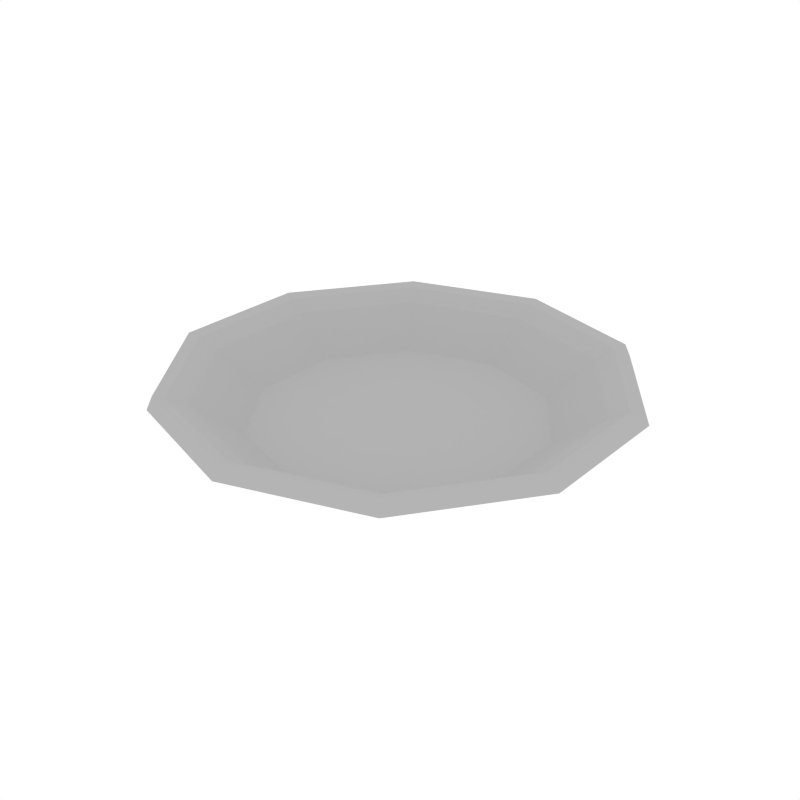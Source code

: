 # Source: Plate.blend  (saved by Blender 2.79.0; exported with 4.5.12 LTS)
import bpy
from mathutils import Matrix  # noqa: F401  (used for matrix-valued properties, if any)

bpy.ops.wm.read_factory_settings(use_empty=True)
scene = bpy.context.scene
scene.name = 'Scene'

# ---- collections
col_collection_1 = bpy.data.collections.new('Collection 1'); scene.collection.children.link(col_collection_1)

# ---- materials (node trees are filled in below, after node groups)
mat_white = bpy.data.materials.new('White')
mat_white.alpha_threshold = 0.0
mat_white.diffuse_color = (0.4575, 0.4575, 0.4575, 1.0)
mat_white.roughness = 0.5

# ---- material node trees

# ---- world
world_world = bpy.data.worlds.new('World'); scene.world = world_world
world_world.color = (1.0, 1.0, 1.0)
world_world.use_sun_shadow = False
world_world.sun_shadow_jitter_overblur = 0.0
world_world.cycles.sampling_method = 'NONE'
world_world.cycles.sample_map_resolution = 256

# ---- meshes
me_cylinder_020 = bpy.data.meshes.new('Cylinder.020')
me_cylinder_020.from_pydata([(0.3406, 0.4689, 0.07233), (1.024e-08, 0.5795, 0.07233), (0.5512, 0.1791, 0.07233), (0.5512, -0.1791, 0.07233), (0.3406, -0.4689, 0.07233), (-4.042e-08, -0.5795, 0.07233), (-0.3406, -0.4689, 0.07233), (-0.5512, -0.1791, 0.07233), (-0.5512, 0.1791, 0.07233), (-0.3406, 0.4689, 0.07233), (-1.352e-08, 0.3062, 0.008435), (1.963e-09, 0.7487, 0.1079), (-5.521e-09, 0.5235, 0.04154), (0.4401, 0.6057, 0.1079), (0.18, 0.2477, 0.008435), (0.3077, 0.4235, 0.04154), (0.712, 0.2314, 0.1079), (0.2912, 0.09462, 0.008435), (0.4978, 0.1618, 0.04154), (0.712, -0.2314, 0.1079), (0.2912, -0.09462, 0.008435), (0.4978, -0.1618, 0.04154), (0.4401, -0.6057, 0.1079), (0.18, -0.2477, 0.008435), (0.3077, -0.4235, 0.04154), (-6.349e-08, -0.7487, 0.1079), (-1.95e-08, -0.3062, 0.008435), (-4.324e-08, -0.5235, 0.04154), (-0.4401, -0.6057, 0.1079), (-0.18, -0.2477, 0.008435), (-0.3077, -0.4235, 0.04154), (-0.712, -0.2314, 0.1079), (-0.2912, -0.09462, 0.008435), (-0.4978, -0.1618, 0.04154), (-0.712, 0.2314, 0.1079), (-0.2912, 0.09462, 0.008435), (-0.4978, 0.1618, 0.04154), (-0.4401, 0.6057, 0.1079), (-0.18, 0.2477, 0.008435), (-0.3077, 0.4235, 0.04154), (0.0, 0.9134, 0.2111), (1.051e-09, 0.8896, 0.2632), (0.5229, 0.7197, 0.2632), (0.5369, 0.7389, 0.2111), (0.8461, 0.2749, 0.2632), (0.8687, 0.2822, 0.2111), (0.8461, -0.2749, 0.2632), (0.8687, -0.2822, 0.2111), (0.5229, -0.7197, 0.2632), (0.5369, -0.7389, 0.2111), (-7.672e-08, -0.8896, 0.2632), (-7.985e-08, -0.9134, 0.2111), (-0.5229, -0.7197, 0.2632), (-0.5369, -0.7389, 0.2111), (-0.8461, -0.2749, 0.2632), (-0.8687, -0.2822, 0.2111), (-0.8461, 0.2749, 0.2632), (-0.8687, 0.2822, 0.2111), (-0.5229, 0.7197, 0.2632), (-0.5369, 0.7389, 0.2111), (0.4541, 0.625, 0.2111), (0.4967, 0.6837, 0.2513), (2.28e-09, 0.845, 0.2513), (4.197e-09, 0.7725, 0.2111), (0.7347, 0.2387, 0.2111), (0.8037, 0.2611, 0.2513), (0.7347, -0.2387, 0.2111), (0.8037, -0.2611, 0.2513), (0.4541, -0.625, 0.2111), (0.4967, -0.6837, 0.2513), (-6.334e-08, -0.7725, 0.2111), (-7.16e-08, -0.845, 0.2513), (-0.4541, -0.625, 0.2111), (-0.4967, -0.6837, 0.2513), (-0.7347, -0.2387, 0.2111), (-0.8037, -0.2611, 0.2513), (-0.7347, 0.2387, 0.2111), (-0.8037, 0.2611, 0.2513), (-0.4541, 0.625, 0.2111), (-0.4967, 0.6837, 0.2513)], [], [(41, 58, 79, 62), (50, 51, 49, 48), (52, 50, 71, 73), (54, 52, 73, 75), (56, 54, 75, 77), (58, 56, 77, 79), (60, 63, 1, 0), (48, 46, 67, 69), (46, 44, 65, 67), (13, 43, 45, 16), (68, 66, 3, 4), (44, 42, 61, 65), (34, 57, 59, 37), (31, 55, 57, 34), (28, 53, 55, 31), (25, 51, 53, 28), (19, 47, 49, 22), (37, 59, 40, 11), (16, 45, 47, 19), (0, 1, 9, 8, 7, 6, 5, 4, 3, 2), (66, 64, 2, 3), (76, 74, 7, 8), (71, 69, 68, 70), (64, 60, 0, 2), (78, 76, 8, 9), (72, 70, 5, 6), (63, 78, 9, 1), (74, 72, 6, 7), (11, 40, 43, 13), (11, 13, 15, 12), (12, 15, 14, 10), (13, 16, 18, 15), (15, 18, 17, 14), (16, 19, 21, 18), (18, 21, 20, 17), (19, 22, 24, 21), (21, 24, 23, 20), (22, 49, 51, 25), (22, 25, 27, 24), (25, 28, 30, 27), (27, 30, 29, 26), (28, 31, 33, 30), (30, 33, 32, 29), (31, 34, 36, 33), (33, 36, 35, 32), (34, 37, 39, 36), (36, 39, 38, 35), (37, 11, 12, 39), (39, 12, 10, 38), (10, 14, 17, 20, 23, 26, 29, 32, 35, 38), (43, 40, 41, 42), (45, 43, 42, 44), (47, 45, 44, 46), (49, 47, 46, 48), (53, 51, 50, 52), (55, 53, 52, 54), (57, 55, 54, 56), (59, 57, 56, 58), (40, 59, 58, 41), (61, 62, 63, 60), (65, 61, 60, 64), (67, 65, 64, 66), (69, 67, 66, 68), (50, 48, 69, 71), (73, 71, 70, 72), (75, 73, 72, 74), (77, 75, 74, 76), (79, 77, 76, 78), (62, 79, 78, 63), (42, 41, 62, 61), (24, 27, 26, 23), (4, 5, 70, 68)])
me_cylinder_020.materials.append(mat_white)
me_cylinder_020.use_remesh_preserve_volume = False
me_cylinder_020.use_remesh_preserve_attributes = False
me_cylinder_020.use_mirror_vertex_groups = False
me_cylinder_020.update()

# ---- objects
ob_plate = bpy.data.objects.new('Plate', me_cylinder_020)

# ---- transforms, parenting, visibility, modifiers, constraints
ob_plate.location = (0.0, 0.0, 0.0)
ob_plate.lineart.crease_threshold = 0.0

# ---- collection membership
col_collection_1.objects.link(ob_plate)

# ---- scene / render settings (as saved in the file)
scene.frame_start = 1; scene.frame_end = 250; scene.frame_set(0)
scene.render.engine = 'CYCLES'
scene.render.resolution_x = 1000
scene.render.resolution_y = 1000
scene.render.dither_intensity = 0.0
scene.cycles.samples = 200
scene.cycles.sampling_pattern = 'TABULATED_SOBOL'
scene.cycles.light_sampling_threshold = 0.0
scene.cycles.use_adaptive_sampling = False
scene.cycles.use_light_tree = False
scene.cycles.caustics_reflective = False
scene.cycles.caustics_refractive = False
scene.cycles.blur_glossy = 0.0
scene.cycles.max_bounces = 2
scene.cycles.pixel_filter_type = 'GAUSSIAN'
scene.cycles.sample_clamp_indirect = 0.0
scene.view_settings.view_transform = 'Standard'
bpy.context.view_layer.update()

# ---- added for rendering (the .blend has no active camera): camera
cam_auto = bpy.data.cameras.new('AutoCamera')
cam_auto.lens = 50.0
cam_auto.sensor_width = 36.0
cam_auto.clip_end = 1000.0
ob_auto_camera = bpy.data.objects.new('AutoCamera', cam_auto)
scene.collection.objects.link(ob_auto_camera)
ob_auto_camera.location = (2.34432, -2.81319, 2.01126)
ob_auto_camera.rotation_euler = (1.09748, -7.21219e-08, 0.694738)
scene.camera = ob_auto_camera
bpy.context.view_layer.update()
